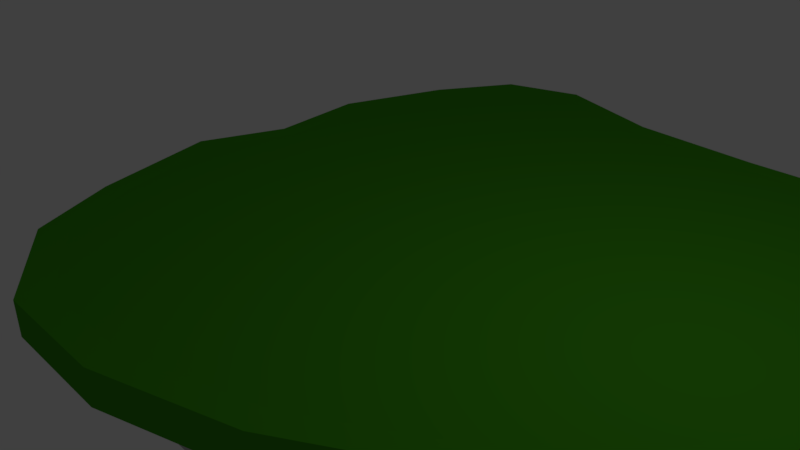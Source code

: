 # Source: islet.blend  (saved by Blender 2.79.0; exported with 4.5.12 LTS)
import bpy
from mathutils import Matrix  # noqa: F401  (used for matrix-valued properties, if any)

bpy.ops.wm.read_factory_settings(use_empty=True)
scene = bpy.context.scene
scene.name = 'Scene'

# ---- collections
col_collection_1 = bpy.data.collections.new('Collection 1'); scene.collection.children.link(col_collection_1)

# ---- materials (node trees are filled in below, after node groups)
mat_material = bpy.data.materials.new('Material')
mat_material.alpha_threshold = 0.0
mat_material.use_transparent_shadow = False
mat_material.diffuse_color = (0.4575, 0.4575, 0.4575, 1.0)
mat_material.roughness = 0.5
mat_material.line_color = (0.0, 0.0, 0.0, 1.0)
mat_material_001 = bpy.data.materials.new('Material.001')
mat_material_001.alpha_threshold = 0.0
mat_material_001.use_transparent_shadow = False
mat_material_001.diffuse_color = (0.05295, 0.3185, 0.009146, 1.0)
mat_material_001.roughness = 0.5

# ---- material node trees

# ---- world
world_world = bpy.data.worlds.new('World'); scene.world = world_world
world_world.color = (0.05088, 0.05088, 0.05088)
world_world.use_sun_shadow = False
world_world.sun_shadow_jitter_overblur = 0.0
world_world.cycles.sampling_method = 'MANUAL'

# ---- cameras
cam_camera = bpy.data.cameras.new('Camera')
cam_camera.clip_end = 100.0
cam_camera.lens = 35.0
cam_camera.sensor_width = 32.0
cam_camera.sensor_height = 18.0
cam_camera.ortho_scale = 7.314
cam_camera.dof.focus_distance = 0.0
cam_camera.dof.aperture_fstop = 128.0

# ---- lights
light_lamp = bpy.data.lights.new('Lamp', 'POINT')
light_lamp.transmission_factor = 0.0
light_lamp.cutoff_distance = 30.0
light_lamp.energy = 100.0
light_lamp.shadow_buffer_clip_start = 1.001
light_lamp.shadow_soft_size = 0.1
light_lamp.shadow_maximum_resolution = 0.006
light_lamp.use_absolute_resolution = True

# ---- meshes
me_cube = bpy.data.meshes.new('Cube')
me_cube.from_pydata([(-0.1654, -3.367, -0.4937), (-3.368, -2.456, -0.4937), (-1.868, -3.367, -0.4937), (1.67, -2.782, -0.4937), (4.183, -1.239, -0.4937), (5.127, 0.3565, -0.4937), (5.234, 3.149, -0.4937), (4.678, 4.7, -0.4937), (4.046, 5.83, -0.4937), (3.319, 6.137, -0.4937), (1.749, 6.175, -0.4937), (-0.2047, 6.347, -0.4937), (-1.986, 6.941, -0.4937), (-3.211, 6.558, -0.4937), (-3.901, 5.332, -0.4937), (-4.437, 3.59, -0.4937), (-4.188, 2.0, -0.4937), (-4.628, 0.698, -0.4937), (-4.016, -1.217, -0.4937), (-0.1558, -2.496, -2.263), (-2.865, -1.725, -2.263), (-1.596, -2.496, -2.263), (1.396, -2.001, -2.263), (3.522, -0.6962, -2.263), (4.321, 0.6536, -2.263), (4.411, 3.016, -2.263), (3.941, 4.328, -2.263), (3.407, 5.283, -2.263), (2.791, 5.543, -2.263), (1.463, 5.575, -2.263), (-0.1891, 5.721, -2.263), (-1.695, 6.223, -2.263), (-2.732, 5.899, -2.263), (-3.315, 4.862, -2.263), (-3.769, 3.388, -2.263), (-3.558, 2.044, -2.263), (-3.931, 0.9425, -2.263), (-3.412, -0.6773, -2.263), (-0.1399, -1.043, -3.389), (-2.025, -0.5064, -3.389), (-1.142, -1.043, -3.389), (0.9403, -0.6982, -3.389), (2.42, 0.2098, -3.389), (2.976, 1.149, -3.389), (3.038, 2.793, -3.389), (2.711, 3.706, -3.389), (2.339, 4.371, -3.389), (1.911, 4.552, -3.389), (0.9867, 4.574, -3.389), (-0.1631, 4.676, -3.389), (-1.211, 5.025, -3.389), (-1.933, 4.8, -3.389), (-2.339, 4.078, -3.389), (-2.654, 3.052, -3.389), (-2.508, 2.117, -3.389), (-2.767, 1.35, -3.389), (-2.406, 0.223, -3.389), (-0.1203, 0.7509, -4.929), (-0.989, 0.9979, -4.929), (-0.582, 0.7509, -4.929), (0.3775, 0.9096, -4.929), (1.059, 1.328, -4.929), (1.315, 1.761, -4.929), (1.344, 2.518, -4.929), (1.194, 2.939, -4.929), (1.022, 3.245, -4.929), (0.8248, 3.329, -4.929), (0.3988, 3.339, -4.929), (-0.1309, 3.386, -4.929), (-0.614, 3.547, -4.929), (-0.9464, 3.443, -4.929), (-1.133, 3.11, -4.929), (-1.279, 2.638, -4.929), (-1.211, 2.207, -4.929), (-1.331, 1.853, -4.929), (-1.165, 1.334, -4.929), (-0.1081, 1.862, -6.376), (-0.3469, 1.93, -6.376), (-0.235, 1.862, -6.376), (0.02872, 1.906, -6.376), (0.2161, 2.021, -6.376), (0.2865, 2.14, -6.376), (0.2944, 2.348, -6.376), (0.253, 2.464, -6.376), (0.2059, 2.548, -6.376), (0.1517, 2.571, -6.376), (0.03459, 2.574, -6.376), (-0.111, 2.586, -6.376), (-0.2438, 2.631, -6.376), (-0.3352, 2.602, -6.376), (-0.3865, 2.511, -6.376), (-0.4265, 2.381, -6.376), (-0.408, 2.262, -6.376), (-0.4408, 2.165, -6.376), (-0.3951, 2.023, -6.376), (-0.1035, 2.283, -7.365), (-4.628, 0.698, -0.01419), (-4.188, 2.0, -0.01419), (-4.437, 3.59, -0.01419), (-3.901, 5.332, -0.01419), (-3.211, 6.558, -0.01419), (-1.986, 6.941, -0.01419), (-0.2047, 6.347, -0.01419), (1.749, 6.175, -0.01419), (3.319, 6.137, -0.01419), (4.046, 5.83, -0.01419), (4.678, 4.7, -0.01419), (5.234, 3.149, -0.01419), (5.127, 0.3565, -0.01419), (4.183, -1.239, -0.01419), (1.67, -2.782, -0.01419), (-3.368, -2.456, -0.01419), (-0.1654, -3.367, -0.01419), (-1.868, -3.367, -0.01419), (-4.016, -1.217, -0.01419), (-1.998, -3.786, -0.5114), (-0.17, -3.786, -0.5114), (-3.61, -2.807, -0.5114), (1.801, -3.157, -0.5114), (4.501, -1.5, -0.5114), (5.515, 0.2138, -0.5114), (5.629, 3.213, -0.5114), (5.033, 4.879, -0.5114), (4.354, 6.093, -0.5114), (3.572, 6.422, -0.5114), (1.886, 6.463, -0.5114), (-0.2123, 6.648, -0.5114), (-2.125, 7.286, -0.5114), (-3.442, 6.875, -0.5114), (-4.182, 5.558, -0.5114), (-4.758, 3.686, -0.5114), (-4.491, 1.979, -0.5114), (-4.964, 0.5806, -0.5114), (-4.305, -1.476, -0.5114), (5.515, 0.2138, 0.003578), (-2.125, 7.286, 0.003578), (4.501, -1.5, 0.003578), (-0.2123, 6.648, 0.003578), (-4.305, -1.476, 0.003578), (1.801, -3.157, 0.003578), (1.886, 6.463, 0.003578), (-4.964, 0.5806, 0.003578), (-3.61, -2.807, 0.003578), (3.572, 6.422, 0.003578), (-4.491, 1.979, 0.003578), (-0.17, -3.786, 0.003578), (-1.998, -3.786, 0.003578), (4.354, 6.093, 0.003578), (-4.758, 3.686, 0.003578), (5.033, 4.879, 0.003578), (5.629, 3.213, 0.003578), (-4.182, 5.558, 0.003578), (-3.442, 6.875, 0.003578)], [], [(104, 143, 140, 103), (28, 47, 48, 29), (13, 32, 33, 14), (6, 25, 26, 7), (14, 33, 34, 15), (7, 26, 27, 8), (2, 21, 19, 0), (15, 34, 35, 16), (8, 27, 28, 9), (1, 20, 21, 2), (16, 35, 36, 17), (9, 28, 29, 10), (0, 19, 22, 3), (17, 36, 37, 18), (10, 29, 30, 11), (3, 22, 23, 4), (11, 30, 31, 12), (4, 23, 24, 5), (18, 37, 20, 1), (12, 31, 32, 13), (5, 24, 25, 6), (46, 65, 66, 47), (19, 38, 41, 22), (36, 55, 56, 37), (29, 48, 49, 30), (22, 41, 42, 23), (37, 56, 39, 20), (30, 49, 50, 31), (23, 42, 43, 24), (31, 50, 51, 32), (24, 43, 44, 25), (32, 51, 52, 33), (25, 44, 45, 26), (21, 40, 38, 19), (33, 52, 53, 34), (26, 45, 46, 27), (34, 53, 54, 35), (27, 46, 47, 28), (20, 39, 40, 21), (35, 54, 55, 36), (64, 83, 84, 65), (39, 58, 59, 40), (54, 73, 74, 55), (47, 66, 67, 48), (38, 57, 60, 41), (55, 74, 75, 56), (48, 67, 68, 49), (41, 60, 61, 42), (56, 75, 58, 39), (49, 68, 69, 50), (42, 61, 62, 43), (50, 69, 70, 51), (43, 62, 63, 44), (51, 70, 71, 52), (44, 63, 64, 45), (52, 71, 72, 53), (45, 64, 65, 46), (40, 59, 57, 38), (53, 72, 73, 54), (82, 95, 83), (59, 78, 76, 57), (72, 91, 92, 73), (65, 84, 85, 66), (58, 77, 78, 59), (73, 92, 93, 74), (66, 85, 86, 67), (57, 76, 79, 60), (74, 93, 94, 75), (67, 86, 87, 68), (60, 79, 80, 61), (75, 94, 77, 58), (68, 87, 88, 69), (61, 80, 81, 62), (69, 88, 89, 70), (62, 81, 82, 63), (70, 89, 90, 71), (63, 82, 83, 64), (71, 90, 91, 72), (0, 116, 115, 2), (90, 95, 91), (83, 95, 84), (78, 95, 76), (91, 95, 92), (84, 95, 85), (77, 95, 78), (92, 95, 93), (85, 95, 86), (76, 95, 79), (93, 95, 94), (86, 95, 87), (79, 95, 80), (94, 95, 77), (87, 95, 88), (80, 95, 81), (88, 95, 89), (81, 95, 82), (89, 95, 90), (14, 129, 128, 13), (103, 140, 137, 102), (102, 137, 135, 101), (13, 128, 127, 12), (12, 127, 126, 11), (101, 135, 152, 100), (11, 126, 125, 10), (100, 152, 151, 99), (113, 146, 145, 112), (10, 125, 124, 9), (99, 151, 148, 98), (111, 142, 146, 113), (9, 124, 123, 8), (98, 148, 144, 97), (112, 145, 139, 110), (113, 112, 110, 109, 108, 107, 106, 105, 104, 103, 102, 101, 100, 99, 98, 97, 96, 114, 111), (8, 123, 122, 7), (97, 144, 141, 96), (129, 151, 152, 128), (117, 142, 138, 133), (120, 134, 136, 119), (127, 135, 137, 126), (119, 136, 139, 118), (126, 137, 140, 125), (133, 138, 141, 132), (118, 139, 145, 116), (125, 140, 143, 124), (132, 141, 144, 131), (115, 146, 142, 117), (124, 143, 147, 123), (131, 144, 148, 130), (116, 145, 146, 115), (123, 147, 149, 122), (130, 148, 151, 129), (122, 149, 150, 121), (128, 152, 135, 127), (121, 150, 134, 120), (15, 130, 129, 14), (2, 115, 117, 1), (105, 147, 143, 104), (16, 131, 130, 15), (3, 118, 116, 0), (106, 149, 147, 105), (17, 132, 131, 16), (4, 119, 118, 3), (107, 150, 149, 106), (18, 133, 132, 17), (5, 120, 119, 4), (108, 134, 150, 107), (6, 121, 120, 5), (114, 138, 142, 111), (109, 136, 134, 108), (1, 117, 133, 18), (96, 141, 138, 114), (7, 122, 121, 6), (110, 139, 136, 109)])
me_cube.polygons.foreach_set('material_index', [1, 0, 0, 0, 0, 0, 0, 0, 0, 0, 0, 0, 0, 0, 0, 0, 0, 0, 0, 0, 0, 0, 0, 0, 0, 0, 0, 0, 0, 0, 0, 0, 0, 0, 0, 0, 0, 0, 0, 0, 0, 0, 0, 0, 0, 0, 0, 0, 0, 0, 0, 0, 0, 0, 0, 0, 0, 0, 0, 0, 0, 0, 0, 0, 0, 0, 0, 0, 0, 0, 0, 0, 0, 0, 0, 0, 0, 0, 0, 0, 0, 0, 0, 0, 0, 0, 0, 0, 0, 0, 0, 0, 0, 0, 0, 0, 0, 0, 1, 1, 0, 0, 1, 0, 1, 1, 0, 1, 1, 0, 1, 1, 1, 0, 1, 1, 1, 1, 1, 1, 1, 1, 1, 1, 1, 1, 1, 1, 1, 1, 1, 1, 1, 1, 0, 0, 1, 0, 0, 1, 0, 0, 1, 0, 0, 1, 0, 1, 1, 0, 1, 0, 1])
me_cube.materials.append(mat_material)
me_cube.materials.append(mat_material_001)
me_cube.use_remesh_preserve_volume = False
me_cube.use_remesh_preserve_attributes = False
me_cube.use_mirror_vertex_groups = False
me_cube.update()

# ---- objects
ob_cube = bpy.data.objects.new('Cube', me_cube)
ob_lamp = bpy.data.objects.new('Lamp', light_lamp)
ob_camera = bpy.data.objects.new('Camera', cam_camera)

# ---- transforms, parenting, visibility, modifiers, constraints
ob_cube.location = (0.0, 0.0, 0.0)
ob_cube.lock_rotations_4d = False
ob_cube.empty_display_type = 'ARROWS'
ob_cube.lineart.crease_threshold = 0.0
ob_lamp.location = (4.076, 1.005, 5.904)
ob_lamp.rotation_euler = (0.6503, 0.05522, 1.866)
ob_lamp.lock_rotations_4d = False
ob_lamp.empty_display_type = 'ARROWS'
ob_lamp.color = (0.0, 0.0, 0.0, 0.0)
ob_lamp.lineart.crease_threshold = 0.0
ob_camera.location = (7.481, -6.508, 5.344)
ob_camera.rotation_euler = (1.109, 0.0, 0.8149)
ob_camera.lock_rotations_4d = False
ob_camera.empty_display_type = 'ARROWS'
ob_camera.color = (0.0, 0.0, 0.0, 0.0)
ob_camera.display_type = 'WIRE'
ob_camera.lineart.crease_threshold = 0.0

# ---- collection membership
col_collection_1.objects.link(ob_cube)
col_collection_1.objects.link(ob_lamp)
col_collection_1.objects.link(ob_camera)

# ---- scene / render settings (as saved in the file)
scene.camera = ob_camera
scene.frame_start = 1; scene.frame_end = 250; scene.frame_set(1)
scene.render.engine = 'BLENDER_EEVEE_NEXT'
scene.render.resolution_percentage = 50
scene.render.dither_intensity = 0.0
scene.cycles.use_denoising = False
scene.cycles.samples = 128
scene.cycles.sampling_pattern = 'TABULATED_SOBOL'
scene.cycles.use_adaptive_sampling = False
scene.cycles.use_light_tree = False
scene.cycles.blur_glossy = 0.0
scene.cycles.sample_clamp_indirect = 0.0
scene.view_settings.view_transform = 'Standard'
bpy.context.view_layer.update()
